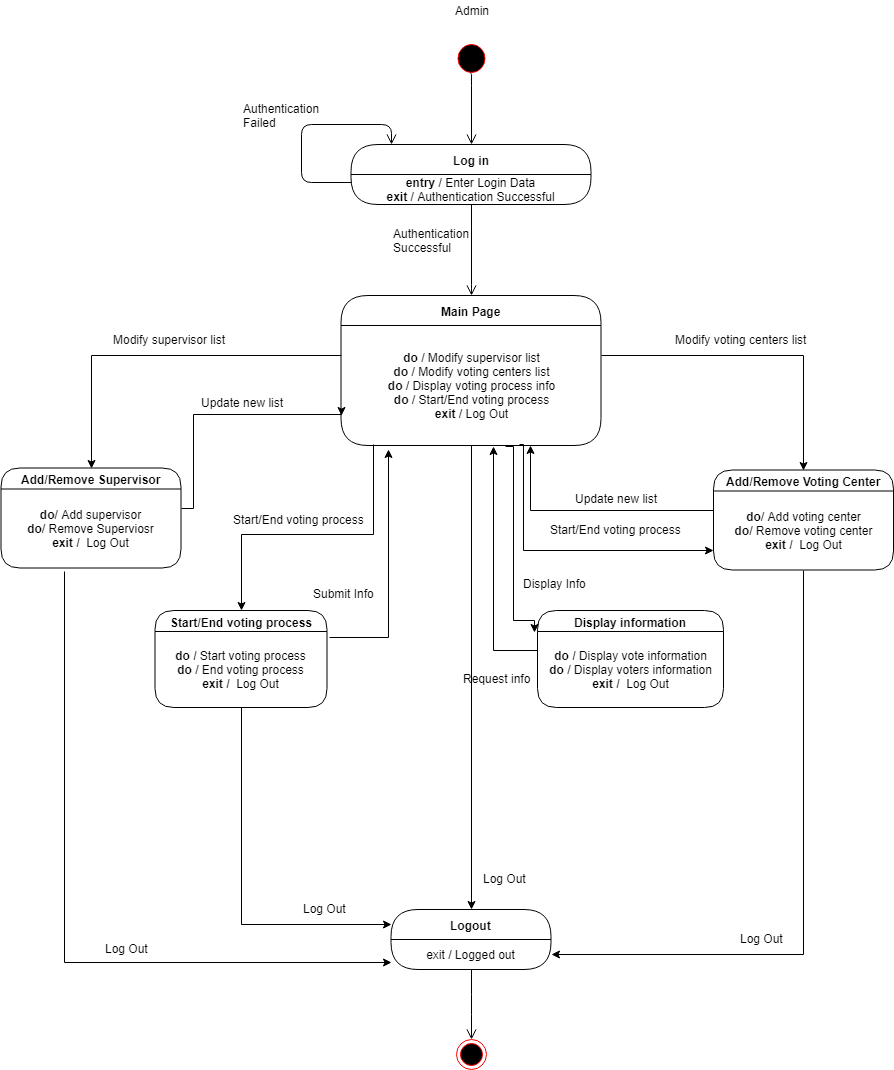

The diagram above was exported from draw.io. Its source (the exported page's mxGraphModel, read from the mxfile embedded in the PNG):
<mxGraphModel dx="1072" dy="624" grid="1" gridSize="10" guides="1" tooltips="1" connect="1" arrows="1" fold="1" page="1" pageScale="1" pageWidth="850" pageHeight="1100" math="0" shadow="0">
  <root>
    <mxCell id="0" />
    <mxCell id="1" parent="0" />
    <mxCell id="PgSckgpcYAdZE09zC27j-1" value="" style="ellipse;html=1;shape=startState;fillColor=#000000;strokeColor=#ff0000;" vertex="1" parent="1">
      <mxGeometry x="560" y="50" width="35" height="36" as="geometry" />
    </mxCell>
    <mxCell id="PgSckgpcYAdZE09zC27j-2" value="Log in" style="swimlane;html=1;fontStyle=1;align=center;verticalAlign=middle;childLayout=stackLayout;horizontal=1;startSize=30;horizontalStack=0;resizeParent=0;resizeLast=1;container=0;collapsible=0;rounded=1;arcSize=30;strokeColor=#000000;fillColor=#ffffff;swimlaneFillColor=#FFFFFF;" vertex="1" parent="1">
      <mxGeometry x="457.5" y="154" width="240" height="60" as="geometry" />
    </mxCell>
    <mxCell id="PgSckgpcYAdZE09zC27j-3" value="&lt;b&gt;entry&lt;/b&gt; / Enter Login Data&lt;br&gt;&lt;b&gt;exit&lt;/b&gt; / Authentication Successful&lt;br&gt;" style="text;html=1;strokeColor=none;fillColor=none;align=center;verticalAlign=middle;spacingLeft=4;spacingRight=4;whiteSpace=wrap;overflow=hidden;rotatable=0;" vertex="1" parent="PgSckgpcYAdZE09zC27j-2">
      <mxGeometry y="30" width="240" height="30" as="geometry" />
    </mxCell>
    <mxCell id="PgSckgpcYAdZE09zC27j-4" style="edgeStyle=orthogonalEdgeStyle;rounded=0;html=1;exitX=0;exitY=0.75;entryX=0;entryY=0.75;jettySize=auto;orthogonalLoop=1;" edge="1" parent="PgSckgpcYAdZE09zC27j-2" source="PgSckgpcYAdZE09zC27j-3" target="PgSckgpcYAdZE09zC27j-3">
      <mxGeometry relative="1" as="geometry" />
    </mxCell>
    <mxCell id="PgSckgpcYAdZE09zC27j-5" value="" style="edgeStyle=orthogonalEdgeStyle;html=1;verticalAlign=bottom;endArrow=open;endSize=8;strokeColor=#000000;exitX=0;exitY=0.25;fillColor=#ffffff;" edge="1" parent="PgSckgpcYAdZE09zC27j-2" source="PgSckgpcYAdZE09zC27j-3">
      <mxGeometry relative="1" as="geometry">
        <mxPoint x="40" as="targetPoint" />
        <mxPoint y="25" as="sourcePoint" />
        <Array as="points">
          <mxPoint x="-50" y="38" />
          <mxPoint x="-50" y="-20" />
          <mxPoint x="40" y="-20" />
        </Array>
      </mxGeometry>
    </mxCell>
    <mxCell id="PgSckgpcYAdZE09zC27j-6" value="" style="edgeStyle=orthogonalEdgeStyle;html=1;verticalAlign=bottom;endArrow=open;endSize=8;strokeColor=#000000;exitX=0.5;exitY=1;entryX=0.5;entryY=0;fillColor=#ffffff;" edge="1" parent="1" source="PgSckgpcYAdZE09zC27j-3" target="PgSckgpcYAdZE09zC27j-14">
      <mxGeometry relative="1" as="geometry">
        <mxPoint x="577.5" y="304" as="targetPoint" />
        <Array as="points">
          <mxPoint x="577.5" y="304" />
        </Array>
      </mxGeometry>
    </mxCell>
    <mxCell id="PgSckgpcYAdZE09zC27j-7" value="Authentication&lt;br&gt;Failed&lt;br&gt;" style="text;html=1;resizable=0;points=[];autosize=1;align=left;verticalAlign=top;spacingTop=-4;" vertex="1" parent="1">
      <mxGeometry x="347.5" y="109" width="90" height="30" as="geometry" />
    </mxCell>
    <mxCell id="PgSckgpcYAdZE09zC27j-8" value="Authentication&lt;br&gt;Successful&lt;br&gt;" style="text;html=1;resizable=0;points=[];autosize=1;align=left;verticalAlign=top;spacingTop=-4;" vertex="1" parent="1">
      <mxGeometry x="497.5" y="234" width="90" height="30" as="geometry" />
    </mxCell>
    <mxCell id="PgSckgpcYAdZE09zC27j-9" value="" style="edgeStyle=orthogonalEdgeStyle;html=1;verticalAlign=bottom;endArrow=open;endSize=8;strokeColor=#000000;entryX=0.5;entryY=0;exitX=0.498;exitY=0.909;exitPerimeter=0;fillColor=#ffffff;" edge="1" parent="1" source="PgSckgpcYAdZE09zC27j-1" target="PgSckgpcYAdZE09zC27j-2">
      <mxGeometry relative="1" as="geometry">
        <mxPoint x="392.5" y="154" as="targetPoint" />
        <mxPoint x="577.5" y="94" as="sourcePoint" />
        <Array as="points">
          <mxPoint x="577.5" y="85" />
          <mxPoint x="577.5" y="85" />
        </Array>
      </mxGeometry>
    </mxCell>
    <mxCell id="PgSckgpcYAdZE09zC27j-10" value="Logout" style="swimlane;html=1;fontStyle=1;align=center;verticalAlign=middle;childLayout=stackLayout;horizontal=1;startSize=30;horizontalStack=0;resizeParent=0;resizeLast=1;container=0;collapsible=0;rounded=1;arcSize=30;strokeColor=#000000;fillColor=#ffffff;swimlaneFillColor=#FFFFFF;" vertex="1" parent="1">
      <mxGeometry x="497.5" y="919" width="160" height="60" as="geometry" />
    </mxCell>
    <mxCell id="PgSckgpcYAdZE09zC27j-11" value="exit / Logged out" style="text;html=1;strokeColor=none;fillColor=none;align=center;verticalAlign=middle;spacingLeft=4;spacingRight=4;whiteSpace=wrap;overflow=hidden;rotatable=0;" vertex="1" parent="PgSckgpcYAdZE09zC27j-10">
      <mxGeometry y="30" width="160" height="30" as="geometry" />
    </mxCell>
    <mxCell id="PgSckgpcYAdZE09zC27j-12" value="" style="edgeStyle=orthogonalEdgeStyle;html=1;verticalAlign=bottom;endArrow=open;endSize=8;strokeColor=#000000;entryX=0.5;entryY=0;fillColor=#ffffff;" edge="1" parent="1" source="PgSckgpcYAdZE09zC27j-10" target="PgSckgpcYAdZE09zC27j-13">
      <mxGeometry relative="1" as="geometry">
        <mxPoint x="577.5" y="919" as="targetPoint" />
      </mxGeometry>
    </mxCell>
    <mxCell id="PgSckgpcYAdZE09zC27j-13" value="" style="ellipse;html=1;shape=endState;fillColor=#000000;strokeColor=#ff0000;" vertex="1" parent="1">
      <mxGeometry x="562.5" y="1049" width="30" height="30" as="geometry" />
    </mxCell>
    <mxCell id="PgSckgpcYAdZE09zC27j-14" value="Main Page" style="swimlane;html=1;fontStyle=1;align=center;verticalAlign=middle;childLayout=stackLayout;horizontal=1;startSize=30;horizontalStack=0;resizeParent=0;resizeLast=1;container=0;collapsible=0;rounded=1;arcSize=30;strokeColor=#000000;fillColor=#ffffff;swimlaneFillColor=#FFFFFF;" vertex="1" parent="1">
      <mxGeometry x="447.5" y="305" width="260" height="150" as="geometry" />
    </mxCell>
    <mxCell id="PgSckgpcYAdZE09zC27j-15" value="&lt;b&gt;do&lt;/b&gt; / Modify supervisor list&lt;br&gt;&lt;b&gt;do&lt;/b&gt; / Modify voting centers list&lt;br&gt;&lt;b&gt;do&lt;/b&gt;&amp;nbsp;/ Display voting process info&lt;br&gt;&lt;b&gt;do&lt;/b&gt; / Start/End voting process&lt;b&gt;&lt;br&gt;exit&lt;/b&gt; / Log Out&lt;br&gt;" style="text;html=1;strokeColor=none;fillColor=none;align=center;verticalAlign=middle;spacingLeft=4;spacingRight=4;whiteSpace=wrap;overflow=hidden;rotatable=0;" vertex="1" parent="PgSckgpcYAdZE09zC27j-14">
      <mxGeometry y="30" width="260" height="120" as="geometry" />
    </mxCell>
    <mxCell id="PgSckgpcYAdZE09zC27j-16" style="edgeStyle=orthogonalEdgeStyle;rounded=0;comic=0;jumpStyle=none;html=1;shadow=0;endArrow=classic;endFill=1;jettySize=auto;orthogonalLoop=1;strokeColor=#000000;fontSize=8;entryX=0.5;entryY=0;" edge="1" parent="1" target="PgSckgpcYAdZE09zC27j-17">
      <mxGeometry relative="1" as="geometry">
        <mxPoint x="577.5" y="484" as="targetPoint" />
        <mxPoint x="480" y="454" as="sourcePoint" />
        <Array as="points">
          <mxPoint x="480" y="454" />
          <mxPoint x="480" y="544" />
          <mxPoint x="128" y="544" />
        </Array>
      </mxGeometry>
    </mxCell>
    <mxCell id="PgSckgpcYAdZE09zC27j-17" value="Start/End voting process" style="swimlane;html=1;fontStyle=1;align=center;verticalAlign=middle;childLayout=stackLayout;horizontal=1;startSize=21;horizontalStack=0;resizeParent=0;resizeLast=1;container=0;collapsible=0;rounded=1;arcSize=30;strokeColor=#000000;fillColor=#ffffff;swimlaneFillColor=#FFFFFF;" vertex="1" parent="1">
      <mxGeometry x="261.5" y="620" width="172" height="97" as="geometry" />
    </mxCell>
    <mxCell id="PgSckgpcYAdZE09zC27j-18" value="&lt;b&gt;do /&amp;nbsp;&lt;/b&gt;Start voting process&lt;br&gt;&lt;b&gt;do&lt;/b&gt; / End voting process&lt;br&gt;&lt;b&gt;exit /&amp;nbsp;&amp;nbsp;&lt;/b&gt;Log Out&lt;br&gt;" style="text;html=1;strokeColor=none;fillColor=none;align=center;verticalAlign=middle;spacingLeft=4;spacingRight=4;whiteSpace=wrap;overflow=hidden;rotatable=0;" vertex="1" parent="PgSckgpcYAdZE09zC27j-17">
      <mxGeometry y="21" width="172" height="76" as="geometry" />
    </mxCell>
    <mxCell id="PgSckgpcYAdZE09zC27j-43" value="&lt;b&gt;entry&lt;/b&gt; / View Profile Information&lt;br&gt;&lt;b&gt;do&lt;/b&gt; / Enter new Information&lt;br&gt;&lt;b&gt;exit&lt;/b&gt; / Submit new Information&lt;br&gt;&lt;b&gt;exit /&amp;nbsp;&amp;nbsp;&lt;/b&gt;Log Out&lt;br&gt;" style="text;html=1;strokeColor=none;fillColor=none;align=center;verticalAlign=middle;spacingLeft=4;spacingRight=4;whiteSpace=wrap;overflow=hidden;rotatable=0;" vertex="1" parent="PgSckgpcYAdZE09zC27j-17">
      <mxGeometry y="97" width="172" as="geometry" />
    </mxCell>
    <mxCell id="PgSckgpcYAdZE09zC27j-19" style="edgeStyle=orthogonalEdgeStyle;rounded=0;comic=0;jumpStyle=none;html=1;exitX=0.5;exitY=1;entryX=0;entryY=0.25;shadow=0;endArrow=classic;endFill=1;jettySize=auto;orthogonalLoop=1;strokeColor=#000000;fontSize=8;" edge="1" parent="1" source="PgSckgpcYAdZE09zC27j-18" target="PgSckgpcYAdZE09zC27j-10">
      <mxGeometry relative="1" as="geometry" />
    </mxCell>
    <mxCell id="PgSckgpcYAdZE09zC27j-20" value="Start/End voting process" style="text;html=1;resizable=0;points=[];autosize=1;align=left;verticalAlign=top;spacingTop=-4;" vertex="1" parent="1">
      <mxGeometry x="337.5" y="520" width="150" height="20" as="geometry" />
    </mxCell>
    <mxCell id="PgSckgpcYAdZE09zC27j-21" value="Submit Info" style="text;html=1;resizable=0;points=[];autosize=1;align=left;verticalAlign=top;spacingTop=-4;" vertex="1" parent="1">
      <mxGeometry x="417.5" y="594" width="80" height="20" as="geometry" />
    </mxCell>
    <mxCell id="PgSckgpcYAdZE09zC27j-22" value="Log Out" style="text;html=1;resizable=0;points=[];autosize=1;align=left;verticalAlign=top;spacingTop=-4;" vertex="1" parent="1">
      <mxGeometry x="210" y="949" width="60" height="20" as="geometry" />
    </mxCell>
    <mxCell id="PgSckgpcYAdZE09zC27j-23" value="Log Out" style="text;html=1;resizable=0;points=[];autosize=1;align=left;verticalAlign=top;spacingTop=-4;" vertex="1" parent="1">
      <mxGeometry x="845" y="939" width="60" height="20" as="geometry" />
    </mxCell>
    <mxCell id="PgSckgpcYAdZE09zC27j-24" style="edgeStyle=orthogonalEdgeStyle;rounded=0;comic=0;jumpStyle=none;html=1;exitX=0.5;exitY=1;entryX=0.5;entryY=0;shadow=0;endArrow=classic;endFill=1;jettySize=auto;orthogonalLoop=1;strokeColor=#000000;fontSize=8;" edge="1" parent="1" source="PgSckgpcYAdZE09zC27j-15" target="PgSckgpcYAdZE09zC27j-10">
      <mxGeometry relative="1" as="geometry" />
    </mxCell>
    <mxCell id="PgSckgpcYAdZE09zC27j-25" value="Log Out" style="text;html=1;resizable=0;points=[];autosize=1;align=left;verticalAlign=top;spacingTop=-4;" vertex="1" parent="1">
      <mxGeometry x="587.5" y="879" width="60" height="20" as="geometry" />
    </mxCell>
    <mxCell id="PgSckgpcYAdZE09zC27j-26" value="Admin" style="text;html=1;strokeColor=none;fillColor=none;align=center;verticalAlign=middle;whiteSpace=wrap;rounded=0;" vertex="1" parent="1">
      <mxGeometry x="527.5" y="10" width="100" height="20" as="geometry" />
    </mxCell>
    <mxCell id="PgSckgpcYAdZE09zC27j-27" value="Add/Remove Supervisor" style="swimlane;html=1;fontStyle=1;align=center;verticalAlign=middle;childLayout=stackLayout;horizontal=1;startSize=21;horizontalStack=0;resizeParent=0;resizeLast=1;container=0;collapsible=0;rounded=1;arcSize=30;strokeColor=#000000;fillColor=#ffffff;swimlaneFillColor=#FFFFFF;" vertex="1" parent="1">
      <mxGeometry x="107.5" y="477.5" width="180" height="100" as="geometry" />
    </mxCell>
    <mxCell id="PgSckgpcYAdZE09zC27j-28" value="&lt;b&gt;do&lt;/b&gt;/ Add supervisor&lt;br&gt;&lt;b&gt;do&lt;/b&gt;/ Remove Superviosr&lt;br&gt;&lt;b&gt;exit /&amp;nbsp;&amp;nbsp;&lt;/b&gt;Log Out&lt;br&gt;" style="text;html=1;strokeColor=none;fillColor=none;align=center;verticalAlign=middle;spacingLeft=4;spacingRight=4;whiteSpace=wrap;overflow=hidden;rotatable=0;" vertex="1" parent="PgSckgpcYAdZE09zC27j-27">
      <mxGeometry y="21" width="180" height="79" as="geometry" />
    </mxCell>
    <mxCell id="PgSckgpcYAdZE09zC27j-29" style="edgeStyle=orthogonalEdgeStyle;rounded=0;orthogonalLoop=1;jettySize=auto;html=1;exitX=0;exitY=0.25;exitDx=0;exitDy=0;entryX=0.5;entryY=0;entryDx=0;entryDy=0;" edge="1" parent="1" source="PgSckgpcYAdZE09zC27j-15" target="PgSckgpcYAdZE09zC27j-27">
      <mxGeometry relative="1" as="geometry" />
    </mxCell>
    <mxCell id="PgSckgpcYAdZE09zC27j-30" value="Modify supervisor list" style="text;html=1;resizable=0;points=[];autosize=1;align=left;verticalAlign=top;spacingTop=-4;" vertex="1" parent="1">
      <mxGeometry x="217.5" y="340" width="130" height="20" as="geometry" />
    </mxCell>
    <mxCell id="PgSckgpcYAdZE09zC27j-31" value="Update new list&lt;br&gt;" style="text;html=1;resizable=0;points=[];autosize=1;align=left;verticalAlign=top;spacingTop=-4;" vertex="1" parent="1">
      <mxGeometry x="306" y="403" width="100" height="20" as="geometry" />
    </mxCell>
    <mxCell id="PgSckgpcYAdZE09zC27j-32" style="edgeStyle=orthogonalEdgeStyle;rounded=0;orthogonalLoop=1;jettySize=auto;html=1;exitX=1.012;exitY=0.079;exitDx=0;exitDy=0;entryX=0.183;entryY=1.033;entryDx=0;entryDy=0;entryPerimeter=0;exitPerimeter=0;" edge="1" parent="1" source="PgSckgpcYAdZE09zC27j-18" target="PgSckgpcYAdZE09zC27j-15">
      <mxGeometry relative="1" as="geometry" />
    </mxCell>
    <mxCell id="PgSckgpcYAdZE09zC27j-33" value="Add/Remove Voting Center" style="swimlane;html=1;fontStyle=1;align=center;verticalAlign=middle;childLayout=stackLayout;horizontal=1;startSize=21;horizontalStack=0;resizeParent=0;resizeLast=1;container=0;collapsible=0;rounded=1;arcSize=30;strokeColor=#000000;fillColor=#ffffff;swimlaneFillColor=#FFFFFF;" vertex="1" parent="1">
      <mxGeometry x="820" y="479.5" width="180" height="100" as="geometry" />
    </mxCell>
    <mxCell id="PgSckgpcYAdZE09zC27j-34" value="&lt;b&gt;do&lt;/b&gt;/ Add voting center&lt;br&gt;&lt;b&gt;do&lt;/b&gt;/ Remove voting center&lt;br&gt;&lt;b&gt;exit /&amp;nbsp;&amp;nbsp;&lt;/b&gt;Log Out&lt;br&gt;" style="text;html=1;strokeColor=none;fillColor=none;align=center;verticalAlign=middle;spacingLeft=4;spacingRight=4;whiteSpace=wrap;overflow=hidden;rotatable=0;" vertex="1" parent="PgSckgpcYAdZE09zC27j-33">
      <mxGeometry y="21" width="180" height="79" as="geometry" />
    </mxCell>
    <mxCell id="PgSckgpcYAdZE09zC27j-35" style="edgeStyle=orthogonalEdgeStyle;rounded=0;orthogonalLoop=1;jettySize=auto;html=1;exitX=1;exitY=0.25;exitDx=0;exitDy=0;entryX=0.5;entryY=0;entryDx=0;entryDy=0;" edge="1" parent="1" source="PgSckgpcYAdZE09zC27j-15" target="PgSckgpcYAdZE09zC27j-33">
      <mxGeometry relative="1" as="geometry" />
    </mxCell>
    <mxCell id="PgSckgpcYAdZE09zC27j-36" value="Modify voting centers list" style="text;html=1;resizable=0;points=[];autosize=1;align=left;verticalAlign=top;spacingTop=-4;" vertex="1" parent="1">
      <mxGeometry x="780" y="340" width="150" height="20" as="geometry" />
    </mxCell>
    <mxCell id="PgSckgpcYAdZE09zC27j-37" value="Update new list" style="text;html=1;resizable=0;points=[];autosize=1;align=left;verticalAlign=top;spacingTop=-4;" vertex="1" parent="1">
      <mxGeometry x="680" y="498.5" width="100" height="20" as="geometry" />
    </mxCell>
    <mxCell id="PgSckgpcYAdZE09zC27j-38" style="edgeStyle=orthogonalEdgeStyle;rounded=0;orthogonalLoop=1;jettySize=auto;html=1;exitX=0.353;exitY=1.044;exitDx=0;exitDy=0;entryX=0;entryY=0.75;entryDx=0;entryDy=0;exitPerimeter=0;" edge="1" parent="1" source="PgSckgpcYAdZE09zC27j-28" target="PgSckgpcYAdZE09zC27j-11">
      <mxGeometry relative="1" as="geometry">
        <Array as="points">
          <mxPoint x="171" y="972" />
        </Array>
      </mxGeometry>
    </mxCell>
    <mxCell id="PgSckgpcYAdZE09zC27j-39" style="edgeStyle=orthogonalEdgeStyle;rounded=0;orthogonalLoop=1;jettySize=auto;html=1;exitX=0.5;exitY=1;exitDx=0;exitDy=0;entryX=1;entryY=0.5;entryDx=0;entryDy=0;" edge="1" parent="1" source="PgSckgpcYAdZE09zC27j-34" target="PgSckgpcYAdZE09zC27j-11">
      <mxGeometry relative="1" as="geometry">
        <Array as="points">
          <mxPoint x="910" y="964" />
        </Array>
      </mxGeometry>
    </mxCell>
    <mxCell id="PgSckgpcYAdZE09zC27j-40" value="Log Out" style="text;html=1;resizable=0;points=[];autosize=1;align=left;verticalAlign=top;spacingTop=-4;" vertex="1" parent="1">
      <mxGeometry x="407.5" y="909" width="60" height="20" as="geometry" />
    </mxCell>
    <mxCell id="PgSckgpcYAdZE09zC27j-41" style="edgeStyle=orthogonalEdgeStyle;rounded=0;orthogonalLoop=1;jettySize=auto;html=1;exitX=1;exitY=0.25;exitDx=0;exitDy=0;entryX=0;entryY=0.75;entryDx=0;entryDy=0;" edge="1" parent="1" source="PgSckgpcYAdZE09zC27j-28" target="PgSckgpcYAdZE09zC27j-15">
      <mxGeometry relative="1" as="geometry">
        <Array as="points">
          <mxPoint x="300" y="518" />
          <mxPoint x="300" y="424" />
        </Array>
      </mxGeometry>
    </mxCell>
    <mxCell id="PgSckgpcYAdZE09zC27j-42" style="edgeStyle=orthogonalEdgeStyle;rounded=0;orthogonalLoop=1;jettySize=auto;html=1;exitX=0;exitY=0.25;exitDx=0;exitDy=0;" edge="1" parent="1" source="PgSckgpcYAdZE09zC27j-34" target="PgSckgpcYAdZE09zC27j-15">
      <mxGeometry relative="1" as="geometry">
        <Array as="points">
          <mxPoint x="637" y="520" />
        </Array>
      </mxGeometry>
    </mxCell>
    <mxCell id="PgSckgpcYAdZE09zC27j-47" value="Display information" style="swimlane;html=1;fontStyle=1;align=center;verticalAlign=middle;childLayout=stackLayout;horizontal=1;startSize=21;horizontalStack=0;resizeParent=0;resizeLast=1;container=0;collapsible=0;rounded=1;arcSize=30;strokeColor=#000000;fillColor=#ffffff;swimlaneFillColor=#FFFFFF;" vertex="1" parent="1">
      <mxGeometry x="644" y="620" width="186" height="97" as="geometry" />
    </mxCell>
    <mxCell id="PgSckgpcYAdZE09zC27j-48" value="&lt;b&gt;do / &lt;/b&gt;Display vote information&lt;br&gt;&lt;b&gt;do&lt;/b&gt; / Display voters information&lt;br&gt;&lt;b&gt;exit /&amp;nbsp;&amp;nbsp;&lt;/b&gt;Log Out&lt;br&gt;" style="text;html=1;strokeColor=none;fillColor=none;align=center;verticalAlign=middle;spacingLeft=4;spacingRight=4;whiteSpace=wrap;overflow=hidden;rotatable=0;" vertex="1" parent="PgSckgpcYAdZE09zC27j-47">
      <mxGeometry y="21" width="186" height="76" as="geometry" />
    </mxCell>
    <mxCell id="PgSckgpcYAdZE09zC27j-49" value="&lt;b&gt;entry&lt;/b&gt; / View Profile Information&lt;br&gt;&lt;b&gt;do&lt;/b&gt; / Enter new Information&lt;br&gt;&lt;b&gt;exit&lt;/b&gt; / Submit new Information&lt;br&gt;&lt;b&gt;exit /&amp;nbsp;&amp;nbsp;&lt;/b&gt;Log Out&lt;br&gt;" style="text;html=1;strokeColor=none;fillColor=none;align=center;verticalAlign=middle;spacingLeft=4;spacingRight=4;whiteSpace=wrap;overflow=hidden;rotatable=0;" vertex="1" parent="PgSckgpcYAdZE09zC27j-47">
      <mxGeometry y="97" width="186" as="geometry" />
    </mxCell>
    <mxCell id="PgSckgpcYAdZE09zC27j-51" style="edgeStyle=orthogonalEdgeStyle;rounded=0;orthogonalLoop=1;jettySize=auto;html=1;exitX=0;exitY=0.25;exitDx=0;exitDy=0;" edge="1" parent="1" source="PgSckgpcYAdZE09zC27j-48">
      <mxGeometry relative="1" as="geometry">
        <mxPoint x="558" y="644" as="sourcePoint" />
        <mxPoint x="600" y="456" as="targetPoint" />
        <Array as="points">
          <mxPoint x="600" y="660" />
          <mxPoint x="600" y="456" />
        </Array>
      </mxGeometry>
    </mxCell>
    <mxCell id="PgSckgpcYAdZE09zC27j-52" value="Start/End voting process" style="text;html=1;resizable=0;points=[];autosize=1;align=left;verticalAlign=top;spacingTop=-4;" vertex="1" parent="1">
      <mxGeometry x="655" y="530" width="150" height="20" as="geometry" />
    </mxCell>
    <mxCell id="PgSckgpcYAdZE09zC27j-56" style="edgeStyle=orthogonalEdgeStyle;rounded=0;orthogonalLoop=1;jettySize=auto;html=1;exitX=0.633;exitY=1.008;exitDx=0;exitDy=0;exitPerimeter=0;entryX=-0.016;entryY=0.013;entryDx=0;entryDy=0;entryPerimeter=0;" edge="1" parent="1" source="PgSckgpcYAdZE09zC27j-15" target="PgSckgpcYAdZE09zC27j-48">
      <mxGeometry relative="1" as="geometry">
        <mxPoint x="530" y="550" as="sourcePoint" />
        <mxPoint x="612" y="600" as="targetPoint" />
        <Array as="points">
          <mxPoint x="620" y="456" />
          <mxPoint x="620" y="630" />
          <mxPoint x="641" y="630" />
        </Array>
      </mxGeometry>
    </mxCell>
    <mxCell id="PgSckgpcYAdZE09zC27j-57" style="edgeStyle=orthogonalEdgeStyle;rounded=0;orthogonalLoop=1;jettySize=auto;html=1;entryX=0;entryY=0.75;entryDx=0;entryDy=0;exitX=0.687;exitY=0.992;exitDx=0;exitDy=0;exitPerimeter=0;" edge="1" parent="1" source="PgSckgpcYAdZE09zC27j-15" target="PgSckgpcYAdZE09zC27j-34">
      <mxGeometry relative="1" as="geometry">
        <mxPoint x="630" y="540" as="sourcePoint" />
        <mxPoint x="789" y="416" as="targetPoint" />
        <Array as="points">
          <mxPoint x="630" y="454" />
          <mxPoint x="630" y="560" />
        </Array>
      </mxGeometry>
    </mxCell>
    <mxCell id="PgSckgpcYAdZE09zC27j-58" value="Request info" style="text;html=1;resizable=0;points=[];autosize=1;align=left;verticalAlign=top;spacingTop=-4;" vertex="1" parent="1">
      <mxGeometry x="567.5" y="679" width="80" height="20" as="geometry" />
    </mxCell>
    <mxCell id="PgSckgpcYAdZE09zC27j-59" value="Display Info" style="text;html=1;resizable=0;points=[];autosize=1;align=left;verticalAlign=top;spacingTop=-4;" vertex="1" parent="1">
      <mxGeometry x="627.5" y="584" width="80" height="20" as="geometry" />
    </mxCell>
  </root>
</mxGraphModel>